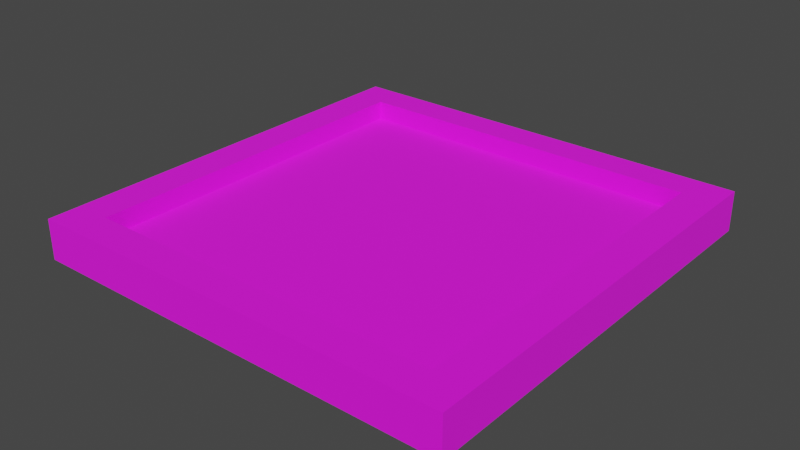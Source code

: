 # Source: Amongus.blend  (saved by Blender 3.0.42; exported with 4.5.12 LTS)
import bpy
from mathutils import Matrix  # noqa: F401  (used for matrix-valued properties, if any)

bpy.ops.wm.read_factory_settings(use_empty=True)
scene = bpy.context.scene
scene.name = 'Scene'

# ---- images (referenced by path relative to the original .blend; pixels are not part of the script)
import os
ASSET_DIR = os.environ.get("B2B_ASSET_DIR", "")  # directory of the original .blend (textures are referenced by path, not embedded)
HERE = os.path.dirname(os.path.abspath(__file__))  # packed textures are extracted next to this script under _unpacked/

def load_image(name, relpath, width, height, colorspace="sRGB"):
    """Load a texture the original file referenced (path relative to the .blend, or extracted next to this script)."""
    p = next((c for c in (os.path.join(HERE, relpath), os.path.join(ASSET_DIR, relpath)) if relpath and os.path.exists(c)), "")
    if p:
        img = bpy.data.images.load(p, check_existing=True)
        img.name = name
    else:  # same state as the original file: an image datablock whose file is absent (Cycles renders it pink)
        img = bpy.data.images.new(name, width, height)
        img.source = "FILE"
        img.filepath = "//" + (relpath or name)
    img.colorspace_settings.name = colorspace
    return img
img_amongus = load_image('Amongus', 'Amongus.png', 1024, 1024, 'sRGB')

# ---- materials (node trees are filled in below, after node groups)
mat_amongus_drip = bpy.data.materials.new('Amongus drip')

# ---- material node trees
mat_amongus_drip.use_nodes = True; mat_amongus_drip.node_tree.nodes.clear()
_N = mat_amongus_drip.node_tree.nodes; _L = mat_amongus_drip.node_tree.links
n0 = _N.new('ShaderNodeOutputMaterial'); n0.name = 'Material Output'; n0.location = (300, 300)
n1 = _N.new('ShaderNodeBsdfPrincipled'); n1.name = 'Principled BSDF'; n1.location = (-22, 277)
n1.distribution = 'GGX'
n1.subsurface_method = 'RANDOM_WALK_SKIN'
n1.inputs[2].default_value = 1.0
n1.inputs[3].default_value = 1.45
n1.inputs[27].default_value = (0.0, 0.0, 0.0, 1.0)
n1.inputs[28].default_value = 1.0
n2 = _N.new('ShaderNodeTexImage'); n2.name = 'Image Texture'; n2.location = (-356, 217)
n2.image = img_amongus
_L.new(n1.outputs[0], n0.inputs[0])
_L.new(n2.outputs[0], n1.inputs[0])
n0.is_active_output = True

# ---- world
world_world = bpy.data.worlds.new('World'); scene.world = world_world
world_world.use_nodes = True; world_world.node_tree.nodes.clear()
_N = world_world.node_tree.nodes; _L = world_world.node_tree.links
n0 = _N.new('ShaderNodeOutputWorld'); n0.name = 'World Output'; n0.location = (300, 300)
n1 = _N.new('ShaderNodeBackground'); n1.name = 'Background'; n1.location = (10, 300)
n1.inputs[0].default_value = (0.05088, 0.05088, 0.05088, 1.0)
_L.new(n1.outputs[0], n0.inputs[0])
n0.is_active_output = True
world_world.color = (0.05088, 0.05088, 0.05088)
world_world.use_sun_shadow = False
world_world.sun_shadow_jitter_overblur = 0.0

# ---- meshes
me_cube_003 = bpy.data.meshes.new('Cube.003')
me_cube_003.from_pydata([(-1.0, -1.0, -1.0), (-1.0, -1.0, 1.0), (-1.0, 1.0, -1.0), (-1.0, 1.0, 1.0), (1.0, -1.0, -1.0), (1.0, -1.0, 1.0), (1.0, 1.0, -1.0), (1.0, 1.0, 1.0), (0.3333, 1.0, -1.0), (0.5, 1.0, -1.0), (0.6667, 1.0, -1.0), (0.8333, 1.0, -1.0), (0.1667, 1.0, -1.0), (-7.451e-08, 1.0, -1.0), (-0.1667, 1.0, -1.0), (-0.3333, 1.0, -1.0), (-0.5, 1.0, -1.0), (-0.6667, 1.0, -1.0), (-0.8333, 1.0, -1.0), (-0.8333, 1.0, 1.0), (-0.6667, 1.0, 1.0), (-0.5, 1.0, 1.0), (-0.3333, 1.0, 1.0), (-0.1667, 1.0, 1.0), (7.451e-08, 1.0, 1.0), (0.1667, 1.0, 1.0), (0.3333, 1.0, 1.0), (0.5, 1.0, 1.0), (0.6667, 1.0, 1.0), (0.8333, 1.0, 1.0), (-0.8333, -1.0, -1.0), (-0.6667, -1.0, -1.0), (-0.5, -1.0, -1.0), (-0.3333, -1.0, -1.0), (-0.1667, -1.0, -1.0), (7.451e-08, -1.0, -1.0), (0.1667, -1.0, -1.0), (0.3333, -1.0, -1.0), (0.5, -1.0, -1.0), (0.6667, -1.0, -1.0), (0.8333, -1.0, -1.0), (0.8333, -1.0, 1.0), (0.6667, -1.0, 1.0), (0.5, -1.0, 1.0), (0.3333, -1.0, 1.0), (0.1667, -1.0, 1.0), (-7.451e-08, -1.0, 1.0), (-0.1667, -1.0, 1.0), (-0.3333, -1.0, 1.0), (-0.5, -1.0, 1.0), (-0.6667, -1.0, 1.0), (-0.8333, -1.0, 1.0), (-1.0, 0.8462, -1.0), (-1.0, 0.6923, -1.0), (-1.0, 0.5385, -1.0), (-1.0, 0.3846, -1.0), (-1.0, 0.2308, -1.0), (-1.0, 0.07692, -1.0), (-1.0, -0.07692, -1.0), (-1.0, -0.2308, -1.0), (-1.0, -0.3846, -1.0), (-1.0, -0.5385, -1.0), (-1.0, -0.6923, -1.0), (-1.0, -0.8462, -1.0), (-1.0, -0.8462, 1.0), (-1.0, -0.6923, 1.0), (-1.0, -0.5385, 1.0), (-1.0, -0.3846, 1.0), (-1.0, -0.2308, 1.0), (-1.0, -0.07692, 1.0), (-1.0, 0.07692, 1.0), (-1.0, 0.2308, 1.0), (-1.0, 0.3846, 1.0), (-1.0, 0.5385, 1.0), (-1.0, 0.6923, 1.0), (-1.0, 0.8462, 1.0), (1.0, -0.8462, -1.0), (1.0, -0.6923, -1.0), (1.0, -0.5385, -1.0), (1.0, -0.3846, -1.0), (1.0, -0.2308, -1.0), (1.0, -0.07692, -1.0), (1.0, 0.07692, -1.0), (1.0, 0.2308, -1.0), (1.0, 0.3846, -1.0), (1.0, 0.5385, -1.0), (1.0, 0.6923, -1.0), (1.0, 0.8462, -1.0), (1.0, 0.8462, 1.0), (1.0, 0.6923, 1.0), (1.0, 0.5385, 1.0), (1.0, 0.3846, 1.0), (1.0, 0.2308, 1.0), (1.0, 0.07692, 1.0), (1.0, -0.07692, 1.0), (1.0, -0.2308, 1.0), (1.0, -0.3846, 1.0), (1.0, -0.5385, 1.0), (1.0, -0.6923, 1.0), (1.0, -0.8462, 1.0), (0.8333, 0.8462, 1.0), (0.8333, 0.6923, 1.0), (0.8333, 0.5385, 1.0), (0.8333, 0.3846, 1.0), (0.8333, 0.2308, 1.0), (0.8333, 0.07692, 1.0), (0.8333, -0.07692, 1.0), (0.8333, -0.2308, 1.0), (0.8333, -0.3846, 1.0), (0.8333, -0.5385, 1.0), (0.8333, -0.6923, 1.0), (0.8333, -0.8462, 1.0), (0.6667, 0.8462, 1.0), (0.6667, 0.6923, 1.0), (0.6667, 0.5385, 1.0), (0.6667, 0.3846, 1.0), (0.6667, 0.2308, 1.0), (0.6667, 0.07692, 1.0), (0.6667, -0.07692, 1.0), (0.6667, -0.2308, 1.0), (0.6667, -0.3846, 1.0), (0.6667, -0.5385, 1.0), (0.6667, -0.6923, 1.0), (0.6667, -0.8462, 1.0), (0.5, 0.8462, 1.0), (0.5, 0.6923, 1.0), (0.5, 0.5385, 1.0), (0.5, 0.3846, 1.0), (0.5, 0.2308, 1.0), (0.5, 0.07692, 1.0), (0.5, -0.07692, 1.0), (0.5, -0.2308, 1.0), (0.5, -0.3846, 1.0), (0.5, -0.5385, 1.0), (0.5, -0.6923, 1.0), (0.5, -0.8462, 1.0), (0.3333, 0.8462, 1.0), (0.3333, 0.6923, 1.0), (0.3333, 0.5385, 1.0), (0.3333, 0.3846, 1.0), (0.3333, 0.2308, 1.0), (0.3333, 0.07692, 1.0), (0.3333, -0.07692, 1.0), (0.3333, -0.2308, 1.0), (0.3333, -0.3846, 1.0), (0.3333, -0.5385, 1.0), (0.3333, -0.6923, 1.0), (0.3333, -0.8462, 1.0), (0.1667, 0.8462, 1.0), (0.1667, 0.6923, 1.0), (0.1667, 0.5385, 1.0), (0.1667, 0.3846, 1.0), (0.1667, 0.2308, 1.0), (0.1667, 0.07692, 1.0), (0.1667, -0.07692, 1.0), (0.1667, -0.2308, 1.0), (0.1667, -0.3846, 1.0), (0.1667, -0.5385, 1.0), (0.1667, -0.6923, 1.0), (0.1667, -0.8462, 1.0), (6.304e-08, 0.8462, 1.0), (5.158e-08, 0.6923, 1.0), (4.012e-08, 0.5385, 1.0), (2.866e-08, 0.3846, 1.0), (1.719e-08, 0.2308, 1.0), (5.731e-09, 0.07692, 1.0), (-5.731e-09, -0.07692, 1.0), (-1.719e-08, -0.2308, 1.0), (-2.866e-08, -0.3846, 1.0), (-4.012e-08, -0.5385, 1.0), (-5.158e-08, -0.6923, 1.0), (-6.304e-08, -0.8462, 1.0), (-0.1667, 0.8462, 1.0), (-0.1667, 0.6923, 1.0), (-0.1667, 0.5385, 1.0), (-0.1667, 0.3846, 1.0), (-0.1667, 0.2308, 1.0), (-0.1667, 0.07692, 1.0), (-0.1667, -0.07692, 1.0), (-0.1667, -0.2308, 1.0), (-0.1667, -0.3846, 1.0), (-0.1667, -0.5385, 1.0), (-0.1667, -0.6923, 1.0), (-0.1667, -0.8462, 1.0), (-0.3333, 0.8462, 1.0), (-0.3333, 0.6923, 1.0), (-0.3333, 0.5385, 1.0), (-0.3333, 0.3846, 1.0), (-0.3333, 0.2308, 1.0), (-0.3333, 0.07692, 1.0), (-0.3333, -0.07692, 1.0), (-0.3333, -0.2308, 1.0), (-0.3333, -0.3846, 1.0), (-0.3333, -0.5385, 1.0), (-0.3333, -0.6923, 1.0), (-0.3333, -0.8462, 1.0), (-0.5, 0.8462, 1.0), (-0.5, 0.6923, 1.0), (-0.5, 0.5385, 1.0), (-0.5, 0.3846, 1.0), (-0.5, 0.2308, 1.0), (-0.5, 0.07692, 1.0), (-0.5, -0.07692, 1.0), (-0.5, -0.2308, 1.0), (-0.5, -0.3846, 1.0), (-0.5, -0.5385, 1.0), (-0.5, -0.6923, 1.0), (-0.5, -0.8462, 1.0), (-0.6667, 0.8462, 1.0), (-0.6667, 0.6923, 1.0), (-0.6667, 0.5385, 1.0), (-0.6667, 0.3846, 1.0), (-0.6667, 0.2308, 1.0), (-0.6667, 0.07692, 1.0), (-0.6667, -0.07692, 1.0), (-0.6667, -0.2308, 1.0), (-0.6667, -0.3846, 1.0), (-0.6667, -0.5385, 1.0), (-0.6667, -0.6923, 1.0), (-0.6667, -0.8462, 1.0), (-0.8333, 0.8462, 1.0), (-0.8333, 0.6923, 1.0), (-0.8333, 0.5385, 1.0), (-0.8333, 0.3846, 1.0), (-0.8333, 0.2308, 1.0), (-0.8333, 0.07692, 1.0), (-0.8333, -0.07692, 1.0), (-0.8333, -0.2308, 1.0), (-0.8333, -0.3846, 1.0), (-0.8333, -0.5385, 1.0), (-0.8333, -0.6923, 1.0), (-0.8333, -0.8462, 1.0), (-0.8333, 0.8462, -1.0), (-0.8333, 0.6923, -1.0), (-0.8333, 0.5385, -1.0), (-0.8333, 0.3846, -1.0), (-0.8333, 0.2308, -1.0), (-0.8333, 0.07692, -1.0), (-0.8333, -0.07692, -1.0), (-0.8333, -0.2308, -1.0), (-0.8333, -0.3846, -1.0), (-0.8333, -0.5385, -1.0), (-0.8333, -0.6923, -1.0), (-0.8333, -0.8462, -1.0), (-0.6667, 0.8462, -1.0), (-0.6667, 0.6923, -1.0), (-0.6667, 0.5385, -1.0), (-0.6667, 0.3846, -1.0), (-0.6667, 0.2308, -1.0), (-0.6667, 0.07692, -1.0), (-0.6667, -0.07692, -1.0), (-0.6667, -0.2308, -1.0), (-0.6667, -0.3846, -1.0), (-0.6667, -0.5385, -1.0), (-0.6667, -0.6923, -1.0), (-0.6667, -0.8462, -1.0), (-0.5, 0.8462, -1.0), (-0.5, 0.6923, -1.0), (-0.5, 0.5385, -1.0), (-0.5, 0.3846, -1.0), (-0.5, 0.2308, -1.0), (-0.5, 0.07692, -1.0), (-0.5, -0.07692, -1.0), (-0.5, -0.2308, -1.0), (-0.5, -0.3846, -1.0), (-0.5, -0.5385, -1.0), (-0.5, -0.6923, -1.0), (-0.5, -0.8462, -1.0), (-0.3333, 0.8462, -1.0), (-0.3333, 0.6923, -1.0), (-0.3333, 0.5385, -1.0), (-0.3333, 0.3846, -1.0), (-0.3333, 0.2308, -1.0), (-0.3333, 0.07692, -1.0), (-0.3333, -0.07692, -1.0), (-0.3333, -0.2308, -1.0), (-0.3333, -0.3846, -1.0), (-0.3333, -0.5385, -1.0), (-0.3333, -0.6923, -1.0), (-0.3333, -0.8462, -1.0), (-0.1667, 0.8462, -1.0), (-0.1667, 0.6923, -1.0), (-0.1667, 0.5385, -1.0), (-0.1667, 0.3846, -1.0), (-0.1667, 0.2308, -1.0), (-0.1667, 0.07692, -1.0), (-0.1667, -0.07692, -1.0), (-0.1667, -0.2308, -1.0), (-0.1667, -0.3846, -1.0), (-0.1667, -0.5385, -1.0), (-0.1667, -0.6923, -1.0), (-0.1667, -0.8462, -1.0), (-6.304e-08, 0.8462, -1.0), (-5.158e-08, 0.6923, -1.0), (-4.012e-08, 0.5385, -1.0), (-2.866e-08, 0.3846, -1.0), (-1.719e-08, 0.2308, -1.0), (-5.731e-09, 0.07692, -1.0), (5.731e-09, -0.07692, -1.0), (1.719e-08, -0.2308, -1.0), (2.866e-08, -0.3846, -1.0), (4.012e-08, -0.5385, -1.0), (5.158e-08, -0.6923, -1.0), (6.304e-08, -0.8462, -1.0), (0.1667, 0.8462, -1.0), (0.1667, 0.6923, -1.0), (0.1667, 0.5385, -1.0), (0.1667, 0.3846, -1.0), (0.1667, 0.2308, -1.0), (0.1667, 0.07692, -1.0), (0.1667, -0.07692, -1.0), (0.1667, -0.2308, -1.0), (0.1667, -0.3846, -1.0), (0.1667, -0.5385, -1.0), (0.1667, -0.6923, -1.0), (0.1667, -0.8462, -1.0), (0.3333, 0.8462, -1.0), (0.3333, 0.6923, -1.0), (0.3333, 0.5385, -1.0), (0.3333, 0.3846, -1.0), (0.3333, 0.2308, -1.0), (0.3333, 0.07692, -1.0), (0.3333, -0.07692, -1.0), (0.3333, -0.2308, -1.0), (0.3333, -0.3846, -1.0), (0.3333, -0.5385, -1.0), (0.3333, -0.6923, -1.0), (0.3333, -0.8462, -1.0), (0.5, 0.8462, -1.0), (0.5, 0.6923, -1.0), (0.5, 0.5385, -1.0), (0.5, 0.3846, -1.0), (0.5, 0.2308, -1.0), (0.5, 0.07692, -1.0), (0.5, -0.07692, -1.0), (0.5, -0.2308, -1.0), (0.5, -0.3846, -1.0), (0.5, -0.5385, -1.0), (0.5, -0.6923, -1.0), (0.5, -0.8462, -1.0), (0.6667, 0.8462, -1.0), (0.6667, 0.6923, -1.0), (0.6667, 0.5385, -1.0), (0.6667, 0.3846, -1.0), (0.6667, 0.2308, -1.0), (0.6667, 0.07692, -1.0), (0.6667, -0.07692, -1.0), (0.6667, -0.2308, -1.0), (0.6667, -0.3846, -1.0), (0.6667, -0.5385, -1.0), (0.6667, -0.6923, -1.0), (0.6667, -0.8462, -1.0), (0.8333, 0.8462, -1.0), (0.8333, 0.6923, -1.0), (0.8333, 0.5385, -1.0), (0.8333, 0.3846, -1.0), (0.8333, 0.2308, -1.0), (0.8333, 0.07692, -1.0), (0.8333, -0.07692, -1.0), (0.8333, -0.2308, -1.0), (0.8333, -0.3846, -1.0), (0.8333, -0.5385, -1.0), (0.8333, -0.6923, -1.0), (0.8333, -0.8462, -1.0), (-1.0, 0.8462, 2.82), (-1.0, 1.0, 2.82), (1.0, -0.8462, 2.82), (1.0, -1.0, 2.82), (0.8333, 1.0, 2.82), (1.0, 1.0, 2.82), (-0.8333, -1.0, 2.82), (-1.0, -1.0, 2.82), (-0.8333, 1.0, 2.82), (-0.6667, 1.0, 2.82), (-0.5, 1.0, 2.82), (-0.3333, 1.0, 2.82), (-0.1667, 1.0, 2.82), (7.451e-08, 1.0, 2.82), (0.1667, 1.0, 2.82), (0.3333, 1.0, 2.82), (0.5, 1.0, 2.82), (0.6667, 1.0, 2.82), (0.8333, -1.0, 2.82), (0.6667, -1.0, 2.82), (0.5, -1.0, 2.82), (0.3333, -1.0, 2.82), (0.1667, -1.0, 2.82), (-7.451e-08, -1.0, 2.82), (-0.1667, -1.0, 2.82), (-0.3333, -1.0, 2.82), (-0.5, -1.0, 2.82), (-0.6667, -1.0, 2.82), (0.8333, -0.8462, 2.82), (0.6667, -0.8462, 2.82), (0.5, -0.8462, 2.82), (0.3333, -0.8462, 2.82), (0.1667, -0.8462, 2.82), (-6.304e-08, -0.8462, 2.82), (-0.1667, -0.8462, 2.82), (-0.3333, -0.8462, 2.82), (-0.5, -0.8462, 2.82), (-0.6667, -0.8462, 2.82), (-0.8333, -0.8462, 2.82), (-1.0, -0.8462, 2.82), (-1.0, -0.6923, 2.82), (-1.0, -0.5385, 2.82), (-1.0, -0.3846, 2.82), (-1.0, -0.2308, 2.82), (-1.0, -0.07692, 2.82), (-1.0, 0.07692, 2.82), (-1.0, 0.2308, 2.82), (-1.0, 0.3846, 2.82), (-1.0, 0.5385, 2.82), (-1.0, 0.6923, 2.82), (1.0, 0.8462, 2.82), (1.0, 0.6923, 2.82), (1.0, 0.5385, 2.82), (1.0, 0.3846, 2.82), (1.0, 0.2308, 2.82), (1.0, 0.07692, 2.82), (1.0, -0.07692, 2.82), (1.0, -0.2308, 2.82), (1.0, -0.3846, 2.82), (1.0, -0.5385, 2.82), (1.0, -0.6923, 2.82), (0.8333, 0.8462, 2.82), (0.8333, 0.6923, 2.82), (0.8333, 0.5385, 2.82), (0.8333, 0.3846, 2.82), (0.8333, 0.2308, 2.82), (0.8333, 0.07692, 2.82), (0.8333, -0.07692, 2.82), (0.8333, -0.2308, 2.82), (0.8333, -0.3846, 2.82), (0.8333, -0.5385, 2.82), (0.8333, -0.6923, 2.82), (0.6667, 0.8462, 2.82), (0.5, 0.8462, 2.82), (0.3333, 0.8462, 2.82), (0.1667, 0.8462, 2.82), (6.304e-08, 0.8462, 2.82), (-0.1667, 0.8462, 2.82), (-0.3333, 0.8462, 2.82), (-0.5, 0.8462, 2.82), (-0.6667, 0.8462, 2.82), (-0.8333, 0.8462, 2.82), (-0.8333, 0.6923, 2.82), (-0.8333, 0.5385, 2.82), (-0.8333, 0.3846, 2.82), (-0.8333, 0.2308, 2.82), (-0.8333, 0.07692, 2.82), (-0.8333, -0.07692, 2.82), (-0.8333, -0.2308, 2.82), (-0.8333, -0.3846, 2.82), (-0.8333, -0.5385, 2.82), (-0.8333, -0.6923, 2.82)], [], [(52, 75, 3, 2), (90, 89, 415, 416), (76, 99, 5, 4), (11, 29, 7, 6), (30, 51, 1, 0), (363, 76, 4, 40), (221, 220, 445, 446), (29, 28, 381, 368), (89, 88, 414, 415), (28, 27, 380, 381), (208, 196, 443, 444), (88, 7, 369, 414), (27, 26, 379, 380), (219, 231, 402, 401), (26, 25, 378, 379), (184, 172, 441, 442), (25, 24, 377, 378), (63, 243, 30, 0), (243, 255, 31, 30), (255, 267, 32, 31), (267, 279, 33, 32), (279, 291, 34, 33), (291, 303, 35, 34), (303, 315, 36, 35), (315, 327, 37, 36), (327, 339, 38, 37), (339, 351, 39, 38), (351, 363, 40, 39), (4, 5, 41, 40), (40, 41, 42, 39), (39, 42, 43, 38), (38, 43, 44, 37), (37, 44, 45, 36), (36, 45, 46, 35), (35, 46, 47, 34), (34, 47, 48, 33), (33, 48, 49, 32), (32, 49, 50, 31), (31, 50, 51, 30), (2, 3, 19, 18), (18, 19, 20, 17), (17, 20, 21, 16), (16, 21, 22, 15), (15, 22, 23, 14), (14, 23, 24, 13), (13, 24, 25, 12), (12, 25, 26, 8), (8, 26, 27, 9), (9, 27, 28, 10), (10, 28, 29, 11), (10, 11, 352, 340), (340, 352, 353, 341), (341, 353, 354, 342), (342, 354, 355, 343), (343, 355, 356, 344), (344, 356, 357, 345), (345, 357, 358, 346), (346, 358, 359, 347), (347, 359, 360, 348), (348, 360, 361, 349), (349, 361, 362, 350), (350, 362, 363, 351), (9, 10, 340, 328), (328, 340, 341, 329), (329, 341, 342, 330), (330, 342, 343, 331), (331, 343, 344, 332), (332, 344, 345, 333), (333, 345, 346, 334), (334, 346, 347, 335), (335, 347, 348, 336), (336, 348, 349, 337), (337, 349, 350, 338), (338, 350, 351, 339), (8, 9, 328, 316), (316, 328, 329, 317), (317, 329, 330, 318), (318, 330, 331, 319), (319, 331, 332, 320), (320, 332, 333, 321), (321, 333, 334, 322), (322, 334, 335, 323), (323, 335, 336, 324), (324, 336, 337, 325), (325, 337, 338, 326), (326, 338, 339, 327), (12, 8, 316, 304), (304, 316, 317, 305), (305, 317, 318, 306), (306, 318, 319, 307), (307, 319, 320, 308), (308, 320, 321, 309), (309, 321, 322, 310), (310, 322, 323, 311), (311, 323, 324, 312), (312, 324, 325, 313), (313, 325, 326, 314), (314, 326, 327, 315), (13, 12, 304, 292), (292, 304, 305, 293), (293, 305, 306, 294), (294, 306, 307, 295), (295, 307, 308, 296), (296, 308, 309, 297), (297, 309, 310, 298), (298, 310, 311, 299), (299, 311, 312, 300), (300, 312, 313, 301), (301, 313, 314, 302), (302, 314, 315, 303), (14, 13, 292, 280), (280, 292, 293, 281), (281, 293, 294, 282), (282, 294, 295, 283), (283, 295, 296, 284), (284, 296, 297, 285), (285, 297, 298, 286), (286, 298, 299, 287), (287, 299, 300, 288), (288, 300, 301, 289), (289, 301, 302, 290), (290, 302, 303, 291), (15, 14, 280, 268), (268, 280, 281, 269), (269, 281, 282, 270), (270, 282, 283, 271), (271, 283, 284, 272), (272, 284, 285, 273), (273, 285, 286, 274), (274, 286, 287, 275), (275, 287, 288, 276), (276, 288, 289, 277), (277, 289, 290, 278), (278, 290, 291, 279), (16, 15, 268, 256), (256, 268, 269, 257), (257, 269, 270, 258), (258, 270, 271, 259), (259, 271, 272, 260), (260, 272, 273, 261), (261, 273, 274, 262), (262, 274, 275, 263), (263, 275, 276, 264), (264, 276, 277, 265), (265, 277, 278, 266), (266, 278, 279, 267), (17, 16, 256, 244), (244, 256, 257, 245), (245, 257, 258, 246), (246, 258, 259, 247), (247, 259, 260, 248), (248, 260, 261, 249), (249, 261, 262, 250), (250, 262, 263, 251), (251, 263, 264, 252), (252, 264, 265, 253), (253, 265, 266, 254), (254, 266, 267, 255), (18, 17, 244, 232), (232, 244, 245, 233), (233, 245, 246, 234), (234, 246, 247, 235), (235, 247, 248, 236), (236, 248, 249, 237), (237, 249, 250, 238), (238, 250, 251, 239), (239, 251, 252, 240), (240, 252, 253, 241), (241, 253, 254, 242), (242, 254, 255, 243), (2, 18, 232, 52), (52, 232, 233, 53), (53, 233, 234, 54), (54, 234, 235, 55), (55, 235, 236, 56), (56, 236, 237, 57), (57, 237, 238, 58), (58, 238, 239, 59), (59, 239, 240, 60), (60, 240, 241, 61), (61, 241, 242, 62), (62, 242, 243, 63), (51, 50, 391, 370), (208, 220, 221, 209), (209, 221, 222, 210), (210, 222, 223, 211), (211, 223, 224, 212), (212, 224, 225, 213), (213, 225, 226, 214), (214, 226, 227, 215), (215, 227, 228, 216), (216, 228, 229, 217), (217, 229, 230, 218), (218, 230, 231, 219), (195, 207, 400, 399), (196, 208, 209, 197), (197, 209, 210, 198), (198, 210, 211, 199), (199, 211, 212, 200), (200, 212, 213, 201), (201, 213, 214, 202), (202, 214, 215, 203), (203, 215, 216, 204), (204, 216, 217, 205), (205, 217, 218, 206), (206, 218, 219, 207), (3, 75, 364, 365), (184, 196, 197, 185), (185, 197, 198, 186), (186, 198, 199, 187), (187, 199, 200, 188), (188, 200, 201, 189), (189, 201, 202, 190), (190, 202, 203, 191), (191, 203, 204, 192), (192, 204, 205, 193), (193, 205, 206, 194), (194, 206, 207, 195), (24, 23, 376, 377), (172, 184, 185, 173), (173, 185, 186, 174), (174, 186, 187, 175), (175, 187, 188, 176), (176, 188, 189, 177), (177, 189, 190, 178), (178, 190, 191, 179), (179, 191, 192, 180), (180, 192, 193, 181), (181, 193, 194, 182), (182, 194, 195, 183), (110, 111, 392, 435), (160, 172, 173, 161), (161, 173, 174, 162), (162, 174, 175, 163), (163, 175, 176, 164), (164, 176, 177, 165), (165, 177, 178, 166), (166, 178, 179, 167), (167, 179, 180, 168), (168, 180, 181, 169), (169, 181, 182, 170), (170, 182, 183, 171), (50, 49, 390, 391), (148, 160, 161, 149), (149, 161, 162, 150), (150, 162, 163, 151), (151, 163, 164, 152), (152, 164, 165, 153), (153, 165, 166, 154), (154, 166, 167, 155), (155, 167, 168, 156), (156, 168, 169, 157), (157, 169, 170, 158), (158, 170, 171, 159), (160, 148, 439, 440), (23, 22, 375, 376), (109, 110, 435, 434), (49, 48, 389, 390), (171, 183, 398, 397), (22, 21, 374, 375), (108, 109, 434, 433), (48, 47, 388, 389), (112, 100, 425, 436), (21, 20, 373, 374), (107, 108, 433, 432), (47, 46, 387, 388), (20, 19, 372, 373), (100, 112, 113, 101), (101, 113, 114, 102), (102, 114, 115, 103), (103, 115, 116, 104), (104, 116, 117, 105), (105, 117, 118, 106), (106, 118, 119, 107), (107, 119, 120, 108), (108, 120, 121, 109), (109, 121, 122, 110), (110, 122, 123, 111), (106, 107, 432, 431), (112, 124, 125, 113), (113, 125, 126, 114), (114, 126, 127, 115), (115, 127, 128, 116), (116, 128, 129, 117), (117, 129, 130, 118), (118, 130, 131, 119), (119, 131, 132, 120), (120, 132, 133, 121), (121, 133, 134, 122), (122, 134, 135, 123), (46, 45, 386, 387), (124, 136, 137, 125), (125, 137, 138, 126), (126, 138, 139, 127), (127, 139, 140, 128), (128, 140, 141, 129), (129, 141, 142, 130), (130, 142, 143, 131), (131, 143, 144, 132), (132, 144, 145, 133), (133, 145, 146, 134), (134, 146, 147, 135), (136, 124, 437, 438), (136, 148, 149, 137), (137, 149, 150, 138), (138, 150, 151, 139), (139, 151, 152, 140), (140, 152, 153, 141), (141, 153, 154, 142), (142, 154, 155, 143), (143, 155, 156, 144), (144, 156, 157, 145), (145, 157, 158, 146), (146, 158, 159, 147), (11, 6, 87, 352), (352, 87, 86, 353), (353, 86, 85, 354), (354, 85, 84, 355), (355, 84, 83, 356), (356, 83, 82, 357), (357, 82, 81, 358), (358, 81, 80, 359), (359, 80, 79, 360), (360, 79, 78, 361), (361, 78, 77, 362), (362, 77, 76, 363), (6, 7, 88, 87), (87, 88, 89, 86), (86, 89, 90, 85), (85, 90, 91, 84), (84, 91, 92, 83), (83, 92, 93, 82), (82, 93, 94, 81), (81, 94, 95, 80), (80, 95, 96, 79), (79, 96, 97, 78), (78, 97, 98, 77), (77, 98, 99, 76), (19, 3, 365, 372), (105, 106, 431, 430), (45, 44, 385, 386), (123, 135, 394, 393), (104, 105, 430, 429), (44, 43, 384, 385), (103, 104, 429, 428), (43, 42, 383, 384), (102, 103, 428, 427), (220, 208, 444, 445), (147, 159, 396, 395), (42, 41, 382, 383), (0, 1, 64, 63), (63, 64, 65, 62), (62, 65, 66, 61), (61, 66, 67, 60), (60, 67, 68, 59), (59, 68, 69, 58), (58, 69, 70, 57), (57, 70, 71, 56), (56, 71, 72, 55), (55, 72, 73, 54), (54, 73, 74, 53), (53, 74, 75, 52), (366, 392, 382, 367), (395, 396, 386, 385), (394, 395, 385, 384), (393, 394, 384, 383), (392, 393, 383, 382), (402, 403, 371, 370), (396, 397, 387, 386), (397, 398, 388, 387), (398, 399, 389, 388), (399, 400, 390, 389), (400, 401, 391, 390), (401, 402, 370, 391), (373, 372, 445, 444), (374, 373, 444, 443), (375, 374, 443, 442), (376, 375, 442, 441), (377, 376, 441, 440), (378, 377, 440, 439), (372, 365, 364, 445), (445, 364, 413, 446), (446, 413, 412, 447), (447, 412, 411, 448), (448, 411, 410, 449), (449, 410, 409, 450), (450, 409, 408, 451), (451, 408, 407, 452), (452, 407, 406, 453), (453, 406, 405, 454), (454, 405, 404, 455), (455, 404, 403, 402), (368, 381, 436, 425), (381, 380, 437, 436), (380, 379, 438, 437), (379, 378, 439, 438), (369, 368, 425, 414), (414, 425, 426, 415), (415, 426, 427, 416), (416, 427, 428, 417), (417, 428, 429, 418), (418, 429, 430, 419), (419, 430, 431, 420), (420, 431, 432, 421), (421, 432, 433, 422), (422, 433, 434, 423), (423, 434, 435, 424), (424, 435, 392, 366), (64, 1, 371, 403), (135, 147, 395, 394), (222, 221, 446, 447), (5, 99, 366, 367), (91, 90, 416, 417), (65, 64, 403, 404), (148, 136, 438, 439), (223, 222, 447, 448), (92, 91, 417, 418), (66, 65, 404, 405), (224, 223, 448, 449), (93, 92, 418, 419), (111, 123, 393, 392), (67, 66, 405, 406), (225, 224, 449, 450), (94, 93, 419, 420), (124, 112, 436, 437), (68, 67, 406, 407), (226, 225, 450, 451), (95, 94, 420, 421), (69, 68, 407, 408), (159, 171, 397, 396), (227, 226, 451, 452), (7, 29, 368, 369), (96, 95, 421, 422), (70, 69, 408, 409), (228, 227, 452, 453), (97, 96, 422, 423), (71, 70, 409, 410), (183, 195, 399, 398), (229, 228, 453, 454), (1, 51, 370, 371), (98, 97, 423, 424), (72, 71, 410, 411), (172, 160, 440, 441), (230, 229, 454, 455), (99, 98, 424, 366), (73, 72, 411, 412), (207, 219, 401, 400), (231, 230, 455, 402), (74, 73, 412, 413), (196, 184, 442, 443), (100, 101, 426, 425), (75, 74, 413, 364), (41, 5, 367, 382), (101, 102, 427, 426)])
_uv = me_cube_003.uv_layers.new(name='UVMap')
_uv.uv.foreach_set('vector', [0.02007, 0.4983, 0.02007, 0.7591, 0.0, 0.7591, 0.0, 0.4983, 0.2007, 0.2609, 0.2207, 0.2609, 0.2207, 0.4983, 0.2007, 0.4983, 0.02007, 0.0, 0.02007, 0.2609, 0.0, 0.2609, 0.0, 0.0, 0.2826, 0.0, 0.2826, 0.2609, 0.2609, 0.2609, 0.2609, 0.0, 0.5435, 0.0, 0.5435, 0.2609, 0.5217, 0.2609, 0.5217, 0.0, 0.5, 0.7391, 0.5217, 0.7391, 0.5217, 0.7591, 0.5, 0.7591, 0.4615, 0.7591, 0.4816, 0.7591, 0.4816, 0.9966, 0.4615, 0.9966, 0.2826, 0.2609, 0.3043, 0.2609, 0.3043, 0.4983, 0.2826, 0.4983, 0.2207, 0.2609, 0.2408, 0.2609, 0.2408, 0.4983, 0.2207, 0.4983, 0.3043, 0.2609, 0.3261, 0.2609, 0.3261, 0.4983, 0.3043, 0.4983, 0.8043, 0.0, 0.8261, 0.0, 0.8261, 0.2374, 0.8043, 0.2374, 0.2408, 0.2609, 0.2609, 0.2609, 0.2609, 0.4983, 0.2408, 0.4983, 0.3261, 0.2609, 0.3478, 0.2609, 0.3478, 0.4983, 0.3261, 0.4983, 0.898, 0.7591, 0.9197, 0.7591, 0.9197, 0.9966, 0.898, 0.9966, 0.3478, 0.2609, 0.3696, 0.2609, 0.3696, 0.4983, 0.3478, 0.4983, 0.8478, 0.0, 0.8696, 0.0, 0.8696, 0.2374, 0.8478, 0.2374, 0.3696, 0.2609, 0.3913, 0.2609, 0.3913, 0.4983, 0.3696, 0.4983, 0.2609, 0.7391, 0.2826, 0.7391, 0.2826, 0.7591, 0.2609, 0.7591, 0.2826, 0.7391, 0.3043, 0.7391, 0.3043, 0.7591, 0.2826, 0.7591, 0.3043, 0.7391, 0.3261, 0.7391, 0.3261, 0.7591, 0.3043, 0.7591, 0.3261, 0.7391, 0.3478, 0.7391, 0.3478, 0.7591, 0.3261, 0.7591, 0.3478, 0.7391, 0.3696, 0.7391, 0.3696, 0.7591, 0.3478, 0.7591, 0.3696, 0.7391, 0.3913, 0.7391, 0.3913, 0.7591, 0.3696, 0.7591, 0.3913, 0.7391, 0.413, 0.7391, 0.413, 0.7591, 0.3913, 0.7591, 0.413, 0.7391, 0.4348, 0.7391, 0.4348, 0.7591, 0.413, 0.7591, 0.4348, 0.7391, 0.4565, 0.7391, 0.4565, 0.7591, 0.4348, 0.7591, 0.4565, 0.7391, 0.4783, 0.7391, 0.4783, 0.7591, 0.4565, 0.7591, 0.4783, 0.7391, 0.5, 0.7391, 0.5, 0.7591, 0.4783, 0.7591, 0.7826, 0.0, 0.7826, 0.2609, 0.7609, 0.2609, 0.7609, 0.0, 0.7609, 0.0, 0.7609, 0.2609, 0.7391, 0.2609, 0.7391, 0.0, 0.7391, 0.0, 0.7391, 0.2609, 0.7174, 0.2609, 0.7174, 0.0, 0.7174, 0.0, 0.7174, 0.2609, 0.6957, 0.2609, 0.6957, 0.0, 0.6957, 0.0, 0.6957, 0.2609, 0.6739, 0.2609, 0.6739, 0.0, 0.6739, 0.0, 0.6739, 0.2609, 0.6522, 0.2609, 0.6522, 0.0, 0.6522, 0.0, 0.6522, 0.2609, 0.6304, 0.2609, 0.6304, 0.0, 0.6304, 0.0, 0.6304, 0.2609, 0.6087, 0.2609, 0.6087, 0.0, 0.6087, 0.0, 0.6087, 0.2609, 0.587, 0.2609, 0.587, 0.0, 0.587, 0.0, 0.587, 0.2609, 0.5652, 0.2609, 0.5652, 0.0, 0.5652, 0.0, 0.5652, 0.2609, 0.5435, 0.2609, 0.5435, 0.0, 0.5217, 0.0, 0.5217, 0.2609, 0.5, 0.2609, 0.5, 0.0, 0.5, 0.0, 0.5, 0.2609, 0.4783, 0.2609, 0.4783, 0.0, 0.4783, 0.0, 0.4783, 0.2609, 0.4565, 0.2609, 0.4565, 0.0, 0.4565, 0.0, 0.4565, 0.2609, 0.4348, 0.2609, 0.4348, 0.0, 0.4348, 0.0, 0.4348, 0.2609, 0.413, 0.2609, 0.413, 0.0, 0.413, 0.0, 0.413, 0.2609, 0.3913, 0.2609, 0.3913, 0.0, 0.3913, 0.0, 0.3913, 0.2609, 0.3696, 0.2609, 0.3696, 0.0, 0.3696, 0.0, 0.3696, 0.2609, 0.3478, 0.2609, 0.3478, 0.0, 0.3478, 0.0, 0.3478, 0.2609, 0.3261, 0.2609, 0.3261, 0.0, 0.3261, 0.0, 0.3261, 0.2609, 0.3043, 0.2609, 0.3043, 0.0, 0.3043, 0.0, 0.3043, 0.2609, 0.2826, 0.2609, 0.2826, 0.0, 0.4783, 0.4983, 0.5, 0.4983, 0.5, 0.5183, 0.4783, 0.5183, 0.4783, 0.5183, 0.5, 0.5183, 0.5, 0.5384, 0.4783, 0.5384, 0.4783, 0.5384, 0.5, 0.5384, 0.5, 0.5585, 0.4783, 0.5585, 0.4783, 0.5585, 0.5, 0.5585, 0.5, 0.5785, 0.4783, 0.5785, 0.4783, 0.5785, 0.5, 0.5785, 0.5, 0.5986, 0.4783, 0.5986, 0.4783, 0.5986, 0.5, 0.5986, 0.5, 0.6187, 0.4783, 0.6187, 0.4783, 0.6187, 0.5, 0.6187, 0.5, 0.6387, 0.4783, 0.6387, 0.4783, 0.6387, 0.5, 0.6387, 0.5, 0.6588, 0.4783, 0.6588, 0.4783, 0.6588, 0.5, 0.6588, 0.5, 0.6789, 0.4783, 0.6789, 0.4783, 0.6789, 0.5, 0.6789, 0.5, 0.6989, 0.4783, 0.6989, 0.4783, 0.6989, 0.5, 0.6989, 0.5, 0.719, 0.4783, 0.719, 0.4783, 0.719, 0.5, 0.719, 0.5, 0.7391, 0.4783, 0.7391, 0.4565, 0.4983, 0.4783, 0.4983, 0.4783, 0.5183, 0.4565, 0.5183, 0.4565, 0.5183, 0.4783, 0.5183, 0.4783, 0.5384, 0.4565, 0.5384, 0.4565, 0.5384, 0.4783, 0.5384, 0.4783, 0.5585, 0.4565, 0.5585, 0.4565, 0.5585, 0.4783, 0.5585, 0.4783, 0.5785, 0.4565, 0.5785, 0.4565, 0.5785, 0.4783, 0.5785, 0.4783, 0.5986, 0.4565, 0.5986, 0.4565, 0.5986, 0.4783, 0.5986, 0.4783, 0.6187, 0.4565, 0.6187, 0.4565, 0.6187, 0.4783, 0.6187, 0.4783, 0.6387, 0.4565, 0.6387, 0.4565, 0.6387, 0.4783, 0.6387, 0.4783, 0.6588, 0.4565, 0.6588, 0.4565, 0.6588, 0.4783, 0.6588, 0.4783, 0.6789, 0.4565, 0.6789, 0.4565, 0.6789, 0.4783, 0.6789, 0.4783, 0.6989, 0.4565, 0.6989, 0.4565, 0.6989, 0.4783, 0.6989, 0.4783, 0.719, 0.4565, 0.719, 0.4565, 0.719, 0.4783, 0.719, 0.4783, 0.7391, 0.4565, 0.7391, 0.4348, 0.4983, 0.4565, 0.4983, 0.4565, 0.5183, 0.4348, 0.5183, 0.4348, 0.5183, 0.4565, 0.5183, 0.4565, 0.5384, 0.4348, 0.5384, 0.4348, 0.5384, 0.4565, 0.5384, 0.4565, 0.5585, 0.4348, 0.5585, 0.4348, 0.5585, 0.4565, 0.5585, 0.4565, 0.5785, 0.4348, 0.5785, 0.4348, 0.5785, 0.4565, 0.5785, 0.4565, 0.5986, 0.4348, 0.5986, 0.4348, 0.5986, 0.4565, 0.5986, 0.4565, 0.6187, 0.4348, 0.6187, 0.4348, 0.6187, 0.4565, 0.6187, 0.4565, 0.6387, 0.4348, 0.6387, 0.4348, 0.6387, 0.4565, 0.6387, 0.4565, 0.6588, 0.4348, 0.6588, 0.4348, 0.6588, 0.4565, 0.6588, 0.4565, 0.6789, 0.4348, 0.6789, 0.4348, 0.6789, 0.4565, 0.6789, 0.4565, 0.6989, 0.4348, 0.6989, 0.4348, 0.6989, 0.4565, 0.6989, 0.4565, 0.719, 0.4348, 0.719, 0.4348, 0.719, 0.4565, 0.719, 0.4565, 0.7391, 0.4348, 0.7391, 0.413, 0.4983, 0.4348, 0.4983, 0.4348, 0.5183, 0.413, 0.5183, 0.413, 0.5183, 0.4348, 0.5183, 0.4348, 0.5384, 0.413, 0.5384, 0.413, 0.5384, 0.4348, 0.5384, 0.4348, 0.5585, 0.413, 0.5585, 0.413, 0.5585, 0.4348, 0.5585, 0.4348, 0.5785, 0.413, 0.5785, 0.413, 0.5785, 0.4348, 0.5785, 0.4348, 0.5986, 0.413, 0.5986, 0.413, 0.5986, 0.4348, 0.5986, 0.4348, 0.6187, 0.413, 0.6187, 0.413, 0.6187, 0.4348, 0.6187, 0.4348, 0.6387, 0.413, 0.6387, 0.413, 0.6387, 0.4348, 0.6387, 0.4348, 0.6588, 0.413, 0.6588, 0.413, 0.6588, 0.4348, 0.6588, 0.4348, 0.6789, 0.413, 0.6789, 0.413, 0.6789, 0.4348, 0.6789, 0.4348, 0.6989, 0.413, 0.6989, 0.413, 0.6989, 0.4348, 0.6989, 0.4348, 0.719, 0.413, 0.719, 0.413, 0.719, 0.4348, 0.719, 0.4348, 0.7391, 0.413, 0.7391, 0.3913, 0.4983, 0.413, 0.4983, 0.413, 0.5183, 0.3913, 0.5183, 0.3913, 0.5183, 0.413, 0.5183, 0.413, 0.5384, 0.3913, 0.5384, 0.3913, 0.5384, 0.413, 0.5384, 0.413, 0.5585, 0.3913, 0.5585, 0.3913, 0.5585, 0.413, 0.5585, 0.413, 0.5785, 0.3913, 0.5785, 0.3913, 0.5785, 0.413, 0.5785, 0.413, 0.5986, 0.3913, 0.5986, 0.3913, 0.5986, 0.413, 0.5986, 0.413, 0.6187, 0.3913, 0.6187, 0.3913, 0.6187, 0.413, 0.6187, 0.413, 0.6387, 0.3913, 0.6387, 0.3913, 0.6387, 0.413, 0.6387, 0.413, 0.6588, 0.3913, 0.6588, 0.3913, 0.6588, 0.413, 0.6588, 0.413, 0.6789, 0.3913, 0.6789, 0.3913, 0.6789, 0.413, 0.6789, 0.413, 0.6989, 0.3913, 0.6989, 0.3913, 0.6989, 0.413, 0.6989, 0.413, 0.719, 0.3913, 0.719, 0.3913, 0.719, 0.413, 0.719, 0.413, 0.7391, 0.3913, 0.7391, 0.3696, 0.4983, 0.3913, 0.4983, 0.3913, 0.5183, 0.3696, 0.5183, 0.3696, 0.5183, 0.3913, 0.5183, 0.3913, 0.5384, 0.3696, 0.5384, 0.3696, 0.5384, 0.3913, 0.5384, 0.3913, 0.5585, 0.3696, 0.5585, 0.3696, 0.5585, 0.3913, 0.5585, 0.3913, 0.5785, 0.3696, 0.5785, 0.3696, 0.5785, 0.3913, 0.5785, 0.3913, 0.5986, 0.3696, 0.5986, 0.3696, 0.5986, 0.3913, 0.5986, 0.3913, 0.6187, 0.3696, 0.6187, 0.3696, 0.6187, 0.3913, 0.6187, 0.3913, 0.6387, 0.3696, 0.6387, 0.3696, 0.6387, 0.3913, 0.6387, 0.3913, 0.6588, 0.3696, 0.6588, 0.3696, 0.6588, 0.3913, 0.6588, 0.3913, 0.6789, 0.3696, 0.6789, 0.3696, 0.6789, 0.3913, 0.6789, 0.3913, 0.6989, 0.3696, 0.6989, 0.3696, 0.6989, 0.3913, 0.6989, 0.3913, 0.719, 0.3696, 0.719, 0.3696, 0.719, 0.3913, 0.719, 0.3913, 0.7391, 0.3696, 0.7391, 0.3478, 0.4983, 0.3696, 0.4983, 0.3696, 0.5183, 0.3478, 0.5183, 0.3478, 0.5183, 0.3696, 0.5183, 0.3696, 0.5384, 0.3478, 0.5384, 0.3478, 0.5384, 0.3696, 0.5384, 0.3696, 0.5585, 0.3478, 0.5585, 0.3478, 0.5585, 0.3696, 0.5585, 0.3696, 0.5785, 0.3478, 0.5785, 0.3478, 0.5785, 0.3696, 0.5785, 0.3696, 0.5986, 0.3478, 0.5986, 0.3478, 0.5986, 0.3696, 0.5986, 0.3696, 0.6187, 0.3478, 0.6187, 0.3478, 0.6187, 0.3696, 0.6187, 0.3696, 0.6387, 0.3478, 0.6387, 0.3478, 0.6387, 0.3696, 0.6387, 0.3696, 0.6588, 0.3478, 0.6588, 0.3478, 0.6588, 0.3696, 0.6588, 0.3696, 0.6789, 0.3478, 0.6789, 0.3478, 0.6789, 0.3696, 0.6789, 0.3696, 0.6989, 0.3478, 0.6989, 0.3478, 0.6989, 0.3696, 0.6989, 0.3696, 0.719, 0.3478, 0.719, 0.3478, 0.719, 0.3696, 0.719, 0.3696, 0.7391, 0.3478, 0.7391, 0.3261, 0.4983, 0.3478, 0.4983, 0.3478, 0.5183, 0.3261, 0.5183, 0.3261, 0.5183, 0.3478, 0.5183, 0.3478, 0.5384, 0.3261, 0.5384, 0.3261, 0.5384, 0.3478, 0.5384, 0.3478, 0.5585, 0.3261, 0.5585, 0.3261, 0.5585, 0.3478, 0.5585, 0.3478, 0.5785, 0.3261, 0.5785, 0.3261, 0.5785, 0.3478, 0.5785, 0.3478, 0.5986, 0.3261, 0.5986, 0.3261, 0.5986, 0.3478, 0.5986, 0.3478, 0.6187, 0.3261, 0.6187, 0.3261, 0.6187, 0.3478, 0.6187, 0.3478, 0.6387, 0.3261, 0.6387, 0.3261, 0.6387, 0.3478, 0.6387, 0.3478, 0.6588, 0.3261, 0.6588, 0.3261, 0.6588, 0.3478, 0.6588, 0.3478, 0.6789, 0.3261, 0.6789, 0.3261, 0.6789, 0.3478, 0.6789, 0.3478, 0.6989, 0.3261, 0.6989, 0.3261, 0.6989, 0.3478, 0.6989, 0.3478, 0.719, 0.3261, 0.719, 0.3261, 0.719, 0.3478, 0.719, 0.3478, 0.7391, 0.3261, 0.7391, 0.3043, 0.4983, 0.3261, 0.4983, 0.3261, 0.5183, 0.3043, 0.5183, 0.3043, 0.5183, 0.3261, 0.5183, 0.3261, 0.5384, 0.3043, 0.5384, 0.3043, 0.5384, 0.3261, 0.5384, 0.3261, 0.5585, 0.3043, 0.5585, 0.3043, 0.5585, 0.3261, 0.5585, 0.3261, 0.5785, 0.3043, 0.5785, 0.3043, 0.5785, 0.3261, 0.5785, 0.3261, 0.5986, 0.3043, 0.5986, 0.3043, 0.5986, 0.3261, 0.5986, 0.3261, 0.6187, 0.3043, 0.6187, 0.3043, 0.6187, 0.3261, 0.6187, 0.3261, 0.6387, 0.3043, 0.6387, 0.3043, 0.6387, 0.3261, 0.6387, 0.3261, 0.6588, 0.3043, 0.6588, 0.3043, 0.6588, 0.3261, 0.6588, 0.3261, 0.6789, 0.3043, 0.6789, 0.3043, 0.6789, 0.3261, 0.6789, 0.3261, 0.6989, 0.3043, 0.6989, 0.3043, 0.6989, 0.3261, 0.6989, 0.3261, 0.719, 0.3043, 0.719, 0.3043, 0.719, 0.3261, 0.719, 0.3261, 0.7391, 0.3043, 0.7391, 0.2826, 0.4983, 0.3043, 0.4983, 0.3043, 0.5183, 0.2826, 0.5183, 0.2826, 0.5183, 0.3043, 0.5183, 0.3043, 0.5384, 0.2826, 0.5384, 0.2826, 0.5384, 0.3043, 0.5384, 0.3043, 0.5585, 0.2826, 0.5585, 0.2826, 0.5585, 0.3043, 0.5585, 0.3043, 0.5785, 0.2826, 0.5785, 0.2826, 0.5785, 0.3043, 0.5785, 0.3043, 0.5986, 0.2826, 0.5986, 0.2826, 0.5986, 0.3043, 0.5986, 0.3043, 0.6187, 0.2826, 0.6187, 0.2826, 0.6187, 0.3043, 0.6187, 0.3043, 0.6387, 0.2826, 0.6387, 0.2826, 0.6387, 0.3043, 0.6387, 0.3043, 0.6588, 0.2826, 0.6588, 0.2826, 0.6588, 0.3043, 0.6588, 0.3043, 0.6789, 0.2826, 0.6789, 0.2826, 0.6789, 0.3043, 0.6789, 0.3043, 0.6989, 0.2826, 0.6989, 0.2826, 0.6989, 0.3043, 0.6989, 0.3043, 0.719, 0.2826, 0.719, 0.2826, 0.719, 0.3043, 0.719, 0.3043, 0.7391, 0.2826, 0.7391, 0.2609, 0.4983, 0.2826, 0.4983, 0.2826, 0.5183, 0.2609, 0.5183, 0.2609, 0.5183, 0.2826, 0.5183, 0.2826, 0.5384, 0.2609, 0.5384, 0.2609, 0.5384, 0.2826, 0.5384, 0.2826, 0.5585, 0.2609, 0.5585, 0.2609, 0.5585, 0.2826, 0.5585, 0.2826, 0.5785, 0.2609, 0.5785, 0.2609, 0.5785, 0.2826, 0.5785, 0.2826, 0.5986, 0.2609, 0.5986, 0.2609, 0.5986, 0.2826, 0.5986, 0.2826, 0.6187, 0.2609, 0.6187, 0.2609, 0.6187, 0.2826, 0.6187, 0.2826, 0.6387, 0.2609, 0.6387, 0.2609, 0.6387, 0.2826, 0.6387, 0.2826, 0.6588, 0.2609, 0.6588, 0.2609, 0.6588, 0.2826, 0.6588, 0.2826, 0.6789, 0.2609, 0.6789, 0.2609, 0.6789, 0.2826, 0.6789, 0.2826, 0.6989, 0.2609, 0.6989, 0.2609, 0.6989, 0.2826, 0.6989, 0.2826, 0.719, 0.2609, 0.719, 0.2609, 0.719, 0.2826, 0.719, 0.2826, 0.7391, 0.2609, 0.7391, 0.5435, 0.2609, 0.5652, 0.2609, 0.5652, 0.4983, 0.5435, 0.4983, 0.9783, 0.2374, 1.0, 0.2374, 1.0, 0.2575, 0.9783, 0.2575, 0.9783, 0.2575, 1.0, 0.2575, 1.0, 0.2775, 0.9783, 0.2775, 0.9783, 0.2775, 1.0, 0.2775, 1.0, 0.2976, 0.9783, 0.2976, 0.9783, 0.2976, 1.0, 0.2976, 1.0, 0.3177, 0.9783, 0.3177, 0.9783, 0.3177, 1.0, 0.3177, 1.0, 0.3377, 0.9783, 0.3377, 0.9783, 0.3377, 1.0, 0.3377, 1.0, 0.3578, 0.9783, 0.3578, 0.9783, 0.3578, 1.0, 0.3578, 1.0, 0.3779, 0.9783, 0.3779, 0.9783, 0.3779, 1.0, 0.3779, 1.0, 0.3979, 0.9783, 0.3979, 0.9783, 0.3979, 1.0, 0.3979, 1.0, 0.418, 0.9783, 0.418, 0.9783, 0.418, 1.0, 0.418, 1.0, 0.4381, 0.9783, 0.4381, 0.9783, 0.4381, 1.0, 0.4381, 1.0, 0.4581, 0.9783, 0.4581, 0.8545, 0.7591, 0.8763, 0.7591, 0.8763, 0.9966, 0.8545, 0.9966, 0.9565, 0.2374, 0.9783, 0.2374, 0.9783, 0.2575, 0.9565, 0.2575, 0.9565, 0.2575, 0.9783, 0.2575, 0.9783, 0.2775, 0.9565, 0.2775, 0.9565, 0.2775, 0.9783, 0.2775, 0.9783, 0.2976, 0.9565, 0.2976, 0.9565, 0.2976, 0.9783, 0.2976, 0.9783, 0.3177, 0.9565, 0.3177, 0.9565, 0.3177, 0.9783, 0.3177, 0.9783, 0.3377, 0.9565, 0.3377, 0.9565, 0.3377, 0.9783, 0.3377, 0.9783, 0.3578, 0.9565, 0.3578, 0.9565, 0.3578, 0.9783, 0.3578, 0.9783, 0.3779, 0.9565, 0.3779, 0.9565, 0.3779, 0.9783, 0.3779, 0.9783, 0.3979, 0.9565, 0.3979, 0.9565, 0.3979, 0.9783, 0.3979, 0.9783, 0.418, 0.9565, 0.418, 0.9565, 0.418, 0.9783, 0.418, 0.9783, 0.4381, 0.9565, 0.4381, 0.9565, 0.4381, 0.9783, 0.4381, 0.9783, 0.4581, 0.9565, 0.4581, 0.0, 0.7591, 0.02007, 0.7591, 0.02007, 0.9966, 0.0, 0.9966, 0.9348, 0.2374, 0.9565, 0.2374, 0.9565, 0.2575, 0.9348, 0.2575, 0.9348, 0.2575, 0.9565, 0.2575, 0.9565, 0.2775, 0.9348, 0.2775, 0.9348, 0.2775, 0.9565, 0.2775, 0.9565, 0.2976, 0.9348, 0.2976, 0.9348, 0.2976, 0.9565, 0.2976, 0.9565, 0.3177, 0.9348, 0.3177, 0.9348, 0.3177, 0.9565, 0.3177, 0.9565, 0.3377, 0.9348, 0.3377, 0.9348, 0.3377, 0.9565, 0.3377, 0.9565, 0.3578, 0.9348, 0.3578, 0.9348, 0.3578, 0.9565, 0.3578, 0.9565, 0.3779, 0.9348, 0.3779, 0.9348, 0.3779, 0.9565, 0.3779, 0.9565, 0.3979, 0.9348, 0.3979, 0.9348, 0.3979, 0.9565, 0.3979, 0.9565, 0.418, 0.9348, 0.418, 0.9348, 0.418, 0.9565, 0.418, 0.9565, 0.4381, 0.9348, 0.4381, 0.9348, 0.4381, 0.9565, 0.4381, 0.9565, 0.4581, 0.9348, 0.4581, 0.3913, 0.2609, 0.413, 0.2609, 0.413, 0.4983, 0.3913, 0.4983, 0.913, 0.2374, 0.9348, 0.2374, 0.9348, 0.2575, 0.913, 0.2575, 0.913, 0.2575, 0.9348, 0.2575, 0.9348, 0.2775, 0.913, 0.2775, 0.913, 0.2775, 0.9348, 0.2775, 0.9348, 0.2976, 0.913, 0.2976, 0.913, 0.2976, 0.9348, 0.2976, 0.9348, 0.3177, 0.913, 0.3177, 0.913, 0.3177, 0.9348, 0.3177, 0.9348, 0.3377, 0.913, 0.3377, 0.913, 0.3377, 0.9348, 0.3377, 0.9348, 0.3578, 0.913, 0.3578, 0.913, 0.3578, 0.9348, 0.3578, 0.9348, 0.3779, 0.913, 0.3779, 0.913, 0.3779, 0.9348, 0.3779, 0.9348, 0.3979, 0.913, 0.3979, 0.913, 0.3979, 0.9348, 0.3979, 0.9348, 0.418, 0.913, 0.418, 0.913, 0.418, 0.9348, 0.418, 0.9348, 0.4381, 0.913, 0.4381, 0.913, 0.4381, 0.9348, 0.4381, 0.9348, 0.4581, 0.913, 0.4581, 0.6823, 0.7591, 0.7023, 0.7591, 0.7023, 0.9966, 0.6823, 0.9966, 0.8913, 0.2374, 0.913, 0.2374, 0.913, 0.2575, 0.8913, 0.2575, 0.8913, 0.2575, 0.913, 0.2575, 0.913, 0.2775, 0.8913, 0.2775, 0.8913, 0.2775, 0.913, 0.2775, 0.913, 0.2976, 0.8913, 0.2976, 0.8913, 0.2976, 0.913, 0.2976, 0.913, 0.3177, 0.8913, 0.3177, 0.8913, 0.3177, 0.913, 0.3177, 0.913, 0.3377, 0.8913, 0.3377, 0.8913, 0.3377, 0.913, 0.3377, 0.913, 0.3578, 0.8913, 0.3578, 0.8913, 0.3578, 0.913, 0.3578, 0.913, 0.3779, 0.8913, 0.3779, 0.8913, 0.3779, 0.913, 0.3779, 0.913, 0.3979, 0.8913, 0.3979, 0.8913, 0.3979, 0.913, 0.3979, 0.913, 0.418, 0.8913, 0.418, 0.8913, 0.418, 0.913, 0.418, 0.913, 0.4381, 0.8913, 0.4381, 0.8913, 0.4381, 0.913, 0.4381, 0.913, 0.4581, 0.8913, 0.4581, 0.5652, 0.2609, 0.587, 0.2609, 0.587, 0.4983, 0.5652, 0.4983, 0.8696, 0.2374, 0.8913, 0.2374, 0.8913, 0.2575, 0.8696, 0.2575, 0.8696, 0.2575, 0.8913, 0.2575, 0.8913, 0.2775, 0.8696, 0.2775, 0.8696, 0.2775, 0.8913, 0.2775, 0.8913, 0.2976, 0.8696, 0.2976, 0.8696, 0.2976, 0.8913, 0.2976, 0.8913, 0.3177, 0.8696, 0.3177, 0.8696, 0.3177, 0.8913, 0.3177, 0.8913, 0.3377, 0.8696, 0.3377, 0.8696, 0.3377, 0.8913, 0.3377, 0.8913, 0.3578, 0.8696, 0.3578, 0.8696, 0.3578, 0.8913, 0.3578, 0.8913, 0.3779, 0.8696, 0.3779, 0.8696, 0.3779, 0.8913, 0.3779, 0.8913, 0.3979, 0.8696, 0.3979, 0.8696, 0.3979, 0.8913, 0.3979, 0.8913, 0.418, 0.8696, 0.418, 0.8696, 0.418, 0.8913, 0.418, 0.8913, 0.4381, 0.8696, 0.4381, 0.8696, 0.4381, 0.8913, 0.4381, 0.8913, 0.4581, 0.8696, 0.4581, 0.8913, 0.0, 0.913, 0.0, 0.913, 0.2374, 0.8913, 0.2374, 0.413, 0.2609, 0.4348, 0.2609, 0.4348, 0.4983, 0.413, 0.4983, 0.6622, 0.7591, 0.6823, 0.7591, 0.6823, 0.9966, 0.6622, 0.9966, 0.587, 0.2609, 0.6087, 0.2609, 0.6087, 0.4983, 0.587, 0.4983, 0.811, 0.7591, 0.8328, 0.7591, 0.8328, 0.9966, 0.811, 0.9966, 0.4348, 0.2609, 0.4565, 0.2609, 0.4565, 0.4983, 0.4348, 0.4983, 0.6421, 0.7591, 0.6622, 0.7591, 0.6622, 0.9966, 0.6421, 0.9966, 0.6087, 0.2609, 0.6304, 0.2609, 0.6304, 0.4983, 0.6087, 0.4983, 0.9783, 0.0, 1.0, 0.0, 1.0, 0.2374, 0.9783, 0.2374, 0.4565, 0.2609, 0.4783, 0.2609, 0.4783, 0.4983, 0.4565, 0.4983, 0.6221, 0.7591, 0.6421, 0.7591, 0.6421, 0.9966, 0.6221, 0.9966, 0.6304, 0.2609, 0.6522, 0.2609, 0.6522, 0.4983, 0.6304, 0.4983, 0.4783, 0.2609, 0.5, 0.2609, 0.5, 0.4983, 0.4783, 0.4983, 0.7826, 0.2374, 0.8043, 0.2374, 0.8043, 0.2575, 0.7826, 0.2575, 0.7826, 0.2575, 0.8043, 0.2575, 0.8043, 0.2775, 0.7826, 0.2775, 0.7826, 0.2775, 0.8043, 0.2775, 0.8043, 0.2976, 0.7826, 0.2976, 0.7826, 0.2976, 0.8043, 0.2976, 0.8043, 0.3177, 0.7826, 0.3177, 0.7826, 0.3177, 0.8043, 0.3177, 0.8043, 0.3377, 0.7826, 0.3377, 0.7826, 0.3377, 0.8043, 0.3377, 0.8043, 0.3578, 0.7826, 0.3578, 0.7826, 0.3578, 0.8043, 0.3578, 0.8043, 0.3779, 0.7826, 0.3779, 0.7826, 0.3779, 0.8043, 0.3779, 0.8043, 0.3979, 0.7826, 0.3979, 0.7826, 0.3979, 0.8043, 0.3979, 0.8043, 0.418, 0.7826, 0.418, 0.7826, 0.418, 0.8043, 0.418, 0.8043, 0.4381, 0.7826, 0.4381, 0.7826, 0.4381, 0.8043, 0.4381, 0.8043, 0.4581, 0.7826, 0.4581, 0.602, 0.7591, 0.6221, 0.7591, 0.6221, 0.9966, 0.602, 0.9966, 0.8043, 0.2374, 0.8261, 0.2374, 0.8261, 0.2575, 0.8043, 0.2575, 0.8043, 0.2575, 0.8261, 0.2575, 0.8261, 0.2775, 0.8043, 0.2775, 0.8043, 0.2775, 0.8261, 0.2775, 0.8261, 0.2976, 0.8043, 0.2976, 0.8043, 0.2976, 0.8261, 0.2976, 0.8261, 0.3177, 0.8043, 0.3177, 0.8043, 0.3177, 0.8261, 0.3177, 0.8261, 0.3377, 0.8043, 0.3377, 0.8043, 0.3377, 0.8261, 0.3377, 0.8261, 0.3578, 0.8043, 0.3578, 0.8043, 0.3578, 0.8261, 0.3578, 0.8261, 0.3779, 0.8043, 0.3779, 0.8043, 0.3779, 0.8261, 0.3779, 0.8261, 0.3979, 0.8043, 0.3979, 0.8043, 0.3979, 0.8261, 0.3979, 0.8261, 0.418, 0.8043, 0.418, 0.8043, 0.418, 0.8261, 0.418, 0.8261, 0.4381, 0.8043, 0.4381, 0.8043, 0.4381, 0.8261, 0.4381, 0.8261, 0.4581, 0.8043, 0.4581, 0.6522, 0.2609, 0.6739, 0.2609, 0.6739, 0.4983, 0.6522, 0.4983, 0.8261, 0.2374, 0.8478, 0.2374, 0.8478, 0.2575, 0.8261, 0.2575, 0.8261, 0.2575, 0.8478, 0.2575, 0.8478, 0.2775, 0.8261, 0.2775, 0.8261, 0.2775, 0.8478, 0.2775, 0.8478, 0.2976, 0.8261, 0.2976, 0.8261, 0.2976, 0.8478, 0.2976, 0.8478, 0.3177, 0.8261, 0.3177, 0.8261, 0.3177, 0.8478, 0.3177, 0.8478, 0.3377, 0.8261, 0.3377, 0.8261, 0.3377, 0.8478, 0.3377, 0.8478, 0.3578, 0.8261, 0.3578, 0.8261, 0.3578, 0.8478, 0.3578, 0.8478, 0.3779, 0.8261, 0.3779, 0.8261, 0.3779, 0.8478, 0.3779, 0.8478, 0.3979, 0.8261, 0.3979, 0.8261, 0.3979, 0.8478, 0.3979, 0.8478, 0.418, 0.8261, 0.418, 0.8261, 0.418, 0.8478, 0.418, 0.8478, 0.4381, 0.8261, 0.4381, 0.8261, 0.4381, 0.8478, 0.4381, 0.8478, 0.4581, 0.8261, 0.4581, 0.9348, 0.0, 0.9565, 0.0, 0.9565, 0.2374, 0.9348, 0.2374, 0.8478, 0.2374, 0.8696, 0.2374, 0.8696, 0.2575, 0.8478, 0.2575, 0.8478, 0.2575, 0.8696, 0.2575, 0.8696, 0.2775, 0.8478, 0.2775, 0.8478, 0.2775, 0.8696, 0.2775, 0.8696, 0.2976, 0.8478, 0.2976, 0.8478, 0.2976, 0.8696, 0.2976, 0.8696, 0.3177, 0.8478, 0.3177, 0.8478, 0.3177, 0.8696, 0.3177, 0.8696, 0.3377, 0.8478, 0.3377, 0.8478, 0.3377, 0.8696, 0.3377, 0.8696, 0.3578, 0.8478, 0.3578, 0.8478, 0.3578, 0.8696, 0.3578, 0.8696, 0.3779, 0.8478, 0.3779, 0.8478, 0.3779, 0.8696, 0.3779, 0.8696, 0.3979, 0.8478, 0.3979, 0.8478, 0.3979, 0.8696, 0.3979, 0.8696, 0.418, 0.8478, 0.418, 0.8478, 0.418, 0.8696, 0.418, 0.8696, 0.4381, 0.8478, 0.4381, 0.8478, 0.4381, 0.8696, 0.4381, 0.8696, 0.4581, 0.8478, 0.4581, 0.5, 0.4983, 0.5217, 0.4983, 0.5217, 0.5183, 0.5, 0.5183, 0.5, 0.5183, 0.5217, 0.5183, 0.5217, 0.5384, 0.5, 0.5384, 0.5, 0.5384, 0.5217, 0.5384, 0.5217, 0.5585, 0.5, 0.5585, 0.5, 0.5585, 0.5217, 0.5585, 0.5217, 0.5785, 0.5, 0.5785, 0.5, 0.5785, 0.5217, 0.5785, 0.5217, 0.5986, 0.5, 0.5986, 0.5, 0.5986, 0.5217, 0.5986, 0.5217, 0.6187, 0.5, 0.6187, 0.5, 0.6187, 0.5217, 0.6187, 0.5217, 0.6387, 0.5, 0.6387, 0.5, 0.6387, 0.5217, 0.6387, 0.5217, 0.6588, 0.5, 0.6588, 0.5, 0.6588, 0.5217, 0.6588, 0.5217, 0.6789, 0.5, 0.6789, 0.5, 0.6789, 0.5217, 0.6789, 0.5217, 0.6989, 0.5, 0.6989, 0.5, 0.6989, 0.5217, 0.6989, 0.5217, 0.719, 0.5, 0.719, 0.5, 0.719, 0.5217, 0.719, 0.5217, 0.7391, 0.5, 0.7391, 0.2609, 0.0, 0.2609, 0.2609, 0.2408, 0.2609, 0.2408, 0.0, 0.2408, 0.0, 0.2408, 0.2609, 0.2207, 0.2609, 0.2207, 0.0, 0.2207, 0.0, 0.2207, 0.2609, 0.2007, 0.2609, 0.2007, 0.0, 0.2007, 0.0, 0.2007, 0.2609, 0.1806, 0.2609, 0.1806, 0.0, 0.1806, 0.0, 0.1806, 0.2609, 0.1605, 0.2609, 0.1605, 0.0, 0.1605, 0.0, 0.1605, 0.2609, 0.1405, 0.2609, 0.1405, 0.0, 0.1405, 0.0, 0.1405, 0.2609, 0.1204, 0.2609, 0.1204, 0.0, 0.1204, 0.0, 0.1204, 0.2609, 0.1003, 0.2609, 0.1003, 0.0, 0.1003, 0.0, 0.1003, 0.2609, 0.08027, 0.2609, 0.08027, 0.0, 0.08027, 0.0, 0.08027, 0.2609, 0.0602, 0.2609, 0.0602, 0.0, 0.0602, 0.0, 0.0602, 0.2609, 0.04013, 0.2609, 0.04013, 0.0, 0.04013, 0.0, 0.04013, 0.2609, 0.02007, 0.2609, 0.02007, 0.0, 0.5, 0.2609, 0.5217, 0.2609, 0.5217, 0.4983, 0.5, 0.4983, 0.5819, 0.7591, 0.602, 0.7591, 0.602, 0.9966, 0.5819, 0.9966, 0.6739, 0.2609, 0.6957, 0.2609, 0.6957, 0.4983, 0.6739, 0.4983, 0.7241, 0.7591, 0.7458, 0.7591, 0.7458, 0.9966, 0.7241, 0.9966, 0.5619, 0.7591, 0.5819, 0.7591, 0.5819, 0.9966, 0.5619, 0.9966, 0.6957, 0.2609, 0.7174, 0.2609, 0.7174, 0.4983, 0.6957, 0.4983, 0.5418, 0.7591, 0.5619, 0.7591, 0.5619, 0.9966, 0.5418, 0.9966, 0.7174, 0.2609, 0.7391, 0.2609, 0.7391, 0.4983, 0.7174, 0.4983, 0.5217, 0.7591, 0.5418, 0.7591, 0.5418, 0.9966, 0.5217, 0.9966, 0.7826, 0.0, 0.8043, 0.0, 0.8043, 0.2374, 0.7826, 0.2374, 0.7676, 0.7591, 0.7893, 0.7591, 0.7893, 0.9966, 0.7676, 0.9966, 0.7391, 0.2609, 0.7609, 0.2609, 0.7609, 0.4983, 0.7391, 0.4983, 0.2609, 0.4983, 0.2609, 0.7591, 0.2408, 0.7591, 0.2408, 0.4983, 0.2408, 0.4983, 0.2408, 0.7591, 0.2207, 0.7591, 0.2207, 0.4983, 0.2207, 0.4983, 0.2207, 0.7591, 0.2007, 0.7591, 0.2007, 0.4983, 0.2007, 0.4983, 0.2007, 0.7591, 0.1806, 0.7591, 0.1806, 0.4983, 0.1806, 0.4983, 0.1806, 0.7591, 0.1605, 0.7591, 0.1605, 0.4983, 0.1605, 0.4983, 0.1605, 0.7591, 0.1405, 0.7591, 0.1405, 0.4983, 0.1405, 0.4983, 0.1405, 0.7591, 0.1204, 0.7591, 0.1204, 0.4983, 0.1204, 0.4983, 0.1204, 0.7591, 0.1003, 0.7591, 0.1003, 0.4983, 0.1003, 0.4983, 0.1003, 0.7591, 0.08027, 0.7591, 0.08027, 0.4983, 0.08027, 0.4983, 0.08027, 0.7591, 0.0602, 0.7591, 0.0602, 0.4983, 0.0602, 0.4983, 0.0602, 0.7591, 0.04013, 0.7591, 0.04013, 0.4983, 0.04013, 0.4983, 0.04013, 0.7591, 0.02007, 0.7591, 0.02007, 0.4983, 0.5217, 0.7391, 0.5435, 0.7391, 0.5435, 0.7591, 0.5217, 0.7591, 0.6087, 0.7391, 0.6304, 0.7391, 0.6304, 0.7591, 0.6087, 0.7591, 0.587, 0.7391, 0.6087, 0.7391, 0.6087, 0.7591, 0.587, 0.7591, 0.5652, 0.7391, 0.587, 0.7391, 0.587, 0.7591, 0.5652, 0.7591, 0.5435, 0.7391, 0.5652, 0.7391, 0.5652, 0.7591, 0.5435, 0.7591, 0.7609, 0.7391, 0.7826, 0.7391, 0.7826, 0.7591, 0.7609, 0.7591, 0.6304, 0.7391, 0.6522, 0.7391, 0.6522, 0.7591, 0.6304, 0.7591, 0.6522, 0.7391, 0.6739, 0.7391, 0.6739, 0.7591, 0.6522, 0.7591, 0.6739, 0.7391, 0.6957, 0.7391, 0.6957, 0.7591, 0.6739, 0.7591, 0.6957, 0.7391, 0.7174, 0.7391, 0.7174, 0.7591, 0.6957, 0.7591, 0.7174, 0.7391, 0.7391, 0.7391, 0.7391, 0.7591, 0.7174, 0.7591, 0.7391, 0.7391, 0.7609, 0.7391, 0.7609, 0.7591, 0.7391, 0.7591, 0.7391, 0.4983, 0.7609, 0.4983, 0.7609, 0.5183, 0.7391, 0.5183, 0.7174, 0.4983, 0.7391, 0.4983, 0.7391, 0.5183, 0.7174, 0.5183, 0.6957, 0.4983, 0.7174, 0.4983, 0.7174, 0.5183, 0.6957, 0.5183, 0.6739, 0.4983, 0.6957, 0.4983, 0.6957, 0.5183, 0.6739, 0.5183, 0.6522, 0.4983, 0.6739, 0.4983, 0.6739, 0.5183, 0.6522, 0.5183, 0.6304, 0.4983, 0.6522, 0.4983, 0.6522, 0.5183, 0.6304, 0.5183, 0.7609, 0.4983, 0.7826, 0.4983, 0.7826, 0.5183, 0.7609, 0.5183, 0.7609, 0.5183, 0.7826, 0.5183, 0.7826, 0.5384, 0.7609, 0.5384, 0.7609, 0.5384, 0.7826, 0.5384, 0.7826, 0.5585, 0.7609, 0.5585, 0.7609, 0.5585, 0.7826, 0.5585, 0.7826, 0.5785, 0.7609, 0.5785, 0.7609, 0.5785, 0.7826, 0.5785, 0.7826, 0.5986, 0.7609, 0.5986, 0.7609, 0.5986, 0.7826, 0.5986, 0.7826, 0.6187, 0.7609, 0.6187, 0.7609, 0.6187, 0.7826, 0.6187, 0.7826, 0.6387, 0.7609, 0.6387, 0.7609, 0.6387, 0.7826, 0.6387, 0.7826, 0.6588, 0.7609, 0.6588, 0.7609, 0.6588, 0.7826, 0.6588, 0.7826, 0.6789, 0.7609, 0.6789, 0.7609, 0.6789, 0.7826, 0.6789, 0.7826, 0.6989, 0.7609, 0.6989, 0.7609, 0.6989, 0.7826, 0.6989, 0.7826, 0.719, 0.7609, 0.719, 0.7609, 0.719, 0.7826, 0.719, 0.7826, 0.7391, 0.7609, 0.7391, 0.5435, 0.4983, 0.5652, 0.4983, 0.5652, 0.5183, 0.5435, 0.5183, 0.5652, 0.4983, 0.587, 0.4983, 0.587, 0.5183, 0.5652, 0.5183, 0.587, 0.4983, 0.6087, 0.4983, 0.6087, 0.5183, 0.587, 0.5183, 0.6087, 0.4983, 0.6304, 0.4983, 0.6304, 0.5183, 0.6087, 0.5183, 0.5217, 0.4983, 0.5435, 0.4983, 0.5435, 0.5183, 0.5217, 0.5183, 0.5217, 0.5183, 0.5435, 0.5183, 0.5435, 0.5384, 0.5217, 0.5384, 0.5217, 0.5384, 0.5435, 0.5384, 0.5435, 0.5585, 0.5217, 0.5585, 0.5217, 0.5585, 0.5435, 0.5585, 0.5435, 0.5785, 0.5217, 0.5785, 0.5217, 0.5785, 0.5435, 0.5785, 0.5435, 0.5986, 0.5217, 0.5986, 0.5217, 0.5986, 0.5435, 0.5986, 0.5435, 0.6187, 0.5217, 0.6187, 0.5217, 0.6187, 0.5435, 0.6187, 0.5435, 0.6387, 0.5217, 0.6387, 0.5217, 0.6387, 0.5435, 0.6387, 0.5435, 0.6588, 0.5217, 0.6588, 0.5217, 0.6588, 0.5435, 0.6588, 0.5435, 0.6789, 0.5217, 0.6789, 0.5217, 0.6789, 0.5435, 0.6789, 0.5435, 0.6989, 0.5217, 0.6989, 0.5217, 0.6989, 0.5435, 0.6989, 0.5435, 0.719, 0.5217, 0.719, 0.5217, 0.719, 0.5435, 0.719, 0.5435, 0.7391, 0.5217, 0.7391, 0.2408, 0.7591, 0.2609, 0.7591, 0.2609, 0.9966, 0.2408, 0.9966, 0.7458, 0.7591, 0.7676, 0.7591, 0.7676, 0.9966, 0.7458, 0.9966, 0.4415, 0.7591, 0.4615, 0.7591, 0.4615, 0.9966, 0.4415, 0.9966, 0.0, 0.2609, 0.02007, 0.2609, 0.02007, 0.4983, 0.0, 0.4983, 0.1806, 0.2609, 0.2007, 0.2609, 0.2007, 0.4983, 0.1806, 0.4983, 0.2207, 0.7591, 0.2408, 0.7591, 0.2408, 0.9966, 0.2207, 0.9966, 0.913, 0.0, 0.9348, 0.0, 0.9348, 0.2374, 0.913, 0.2374, 0.4214, 0.7591, 0.4415, 0.7591, 0.4415, 0.9966, 0.4214, 0.9966, 0.1605, 0.2609, 0.1806, 0.2609, 0.1806, 0.4983, 0.1605, 0.4983, 0.2007, 0.7591, 0.2207, 0.7591, 0.2207, 0.9966, 0.2007, 0.9966, 0.4013, 0.7591, 0.4214, 0.7591, 0.4214, 0.9966, 0.4013, 0.9966, 0.1405, 0.2609, 0.1605, 0.2609, 0.1605, 0.4983, 0.1405, 0.4983, 0.7023, 0.7591, 0.7241, 0.7591, 0.7241, 0.9966, 0.7023, 0.9966, 0.1806, 0.7591, 0.2007, 0.7591, 0.2007, 0.9966, 0.1806, 0.9966, 0.3813, 0.7591, 0.4013, 0.7591, 0.4013, 0.9966, 0.3813, 0.9966, 0.1204, 0.2609, 0.1405, 0.2609, 0.1405, 0.4983, 0.1204, 0.4983, 0.9565, 0.0, 0.9783, 0.0, 0.9783, 0.2374, 0.9565, 0.2374, 0.1605, 0.7591, 0.1806, 0.7591, 0.1806, 0.9966, 0.1605, 0.9966, 0.3612, 0.7591, 0.3813, 0.7591, 0.3813, 0.9966, 0.3612, 0.9966, 0.1003, 0.2609, 0.1204, 0.2609, 0.1204, 0.4983, 0.1003, 0.4983, 0.1405, 0.7591, 0.1605, 0.7591, 0.1605, 0.9966, 0.1405, 0.9966, 0.7893, 0.7591, 0.811, 0.7591, 0.811, 0.9966, 0.7893, 0.9966, 0.3411, 0.7591, 0.3612, 0.7591, 0.3612, 0.9966, 0.3411, 0.9966, 0.2609, 0.2609, 0.2826, 0.2609, 0.2826, 0.4983, 0.2609, 0.4983, 0.08027, 0.2609, 0.1003, 0.2609, 0.1003, 0.4983, 0.08027, 0.4983, 0.1204, 0.7591, 0.1405, 0.7591, 0.1405, 0.9966, 0.1204, 0.9966, 0.3211, 0.7591, 0.3411, 0.7591, 0.3411, 0.9966, 0.3211, 0.9966, 0.0602, 0.2609, 0.08027, 0.2609, 0.08027, 0.4983, 0.0602, 0.4983, 0.1003, 0.7591, 0.1204, 0.7591, 0.1204, 0.9966, 0.1003, 0.9966, 0.8328, 0.7591, 0.8545, 0.7591, 0.8545, 0.9966, 0.8328, 0.9966, 0.301, 0.7591, 0.3211, 0.7591, 0.3211, 0.9966, 0.301, 0.9966, 0.5217, 0.2609, 0.5435, 0.2609, 0.5435, 0.4983, 0.5217, 0.4983, 0.04013, 0.2609, 0.0602, 0.2609, 0.0602, 0.4983, 0.04013, 0.4983, 0.08027, 0.7591, 0.1003, 0.7591, 0.1003, 0.9966, 0.08027, 0.9966, 0.8696, 0.0, 0.8913, 0.0, 0.8913, 0.2374, 0.8696, 0.2374, 0.2809, 0.7591, 0.301, 0.7591, 0.301, 0.9966, 0.2809, 0.9966, 0.02007, 0.2609, 0.04013, 0.2609, 0.04013, 0.4983, 0.02007, 0.4983, 0.0602, 0.7591, 0.08027, 0.7591, 0.08027, 0.9966, 0.0602, 0.9966, 0.8763, 0.7591, 0.898, 0.7591, 0.898, 0.9966, 0.8763, 0.9966, 0.2609, 0.7591, 0.2809, 0.7591, 0.2809, 0.9966, 0.2609, 0.9966, 0.04013, 0.7591, 0.0602, 0.7591, 0.0602, 0.9966, 0.04013, 0.9966, 0.8261, 0.0, 0.8478, 0.0, 0.8478, 0.2374, 0.8261, 0.2374, 0.4816, 0.7591, 0.5017, 0.7591, 0.5017, 0.9966, 0.4816, 0.9966, 0.02007, 0.7591, 0.04013, 0.7591, 0.04013, 0.9966, 0.02007, 0.9966, 0.7609, 0.2609, 0.7826, 0.2609, 0.7826, 0.4983, 0.7609, 0.4983, 0.5017, 0.7591, 0.5217, 0.7591, 0.5217, 0.9966, 0.5017, 0.9966])
me_cube_003.materials.append(mat_amongus_drip)
me_cube_003.use_remesh_fix_poles = True
me_cube_003.use_remesh_preserve_attributes = False
me_cube_003.update()

# ---- objects
ob_cube_001 = bpy.data.objects.new('Cube.001', me_cube_003)

# ---- transforms, parenting, visibility, modifiers, constraints
ob_cube_001.location = (0.0006219, 3.361, -0.02088)
ob_cube_001.scale = (1.581, 1.581, 0.07685)

# ---- collection membership
scene.collection.objects.link(ob_cube_001)

# ---- scene / render settings (as saved in the file)
scene.frame_start = 1; scene.frame_end = 250; scene.frame_set(1)
scene.render.engine = 'CYCLES'
scene.cycles.samples = 32
scene.cycles.sampling_pattern = 'TABULATED_SOBOL'
scene.cycles.use_light_tree = False
scene.cycles.bake_type = 'DIFFUSE'
scene.view_settings.view_transform = 'Filmic'
bpy.context.view_layer.update()

# ---- added for rendering (the .blend has no active camera and no usable light): camera, sun
cam_auto = bpy.data.cameras.new('AutoCamera')
cam_auto.lens = 50.0
cam_auto.sensor_width = 36.0
cam_auto.clip_end = 1000.0
ob_auto_camera = bpy.data.objects.new('AutoCamera', cam_auto)
scene.collection.objects.link(ob_auto_camera)
ob_auto_camera.location = (4.14809, -1.61559, 3.36704)
ob_auto_camera.rotation_euler = (1.09748, -7.21219e-08, 0.694738)
scene.camera = ob_auto_camera
light_auto_sun = bpy.data.lights.new('AutoSun', 'SUN')
light_auto_sun.energy = 3.0
light_auto_sun.angle = 0.0523599
ob_auto_sun = bpy.data.objects.new('AutoSun', light_auto_sun)
scene.collection.objects.link(ob_auto_sun)
ob_auto_sun.rotation_euler = (0.872665, 0.174533, 0.523599)
bpy.context.view_layer.update()
